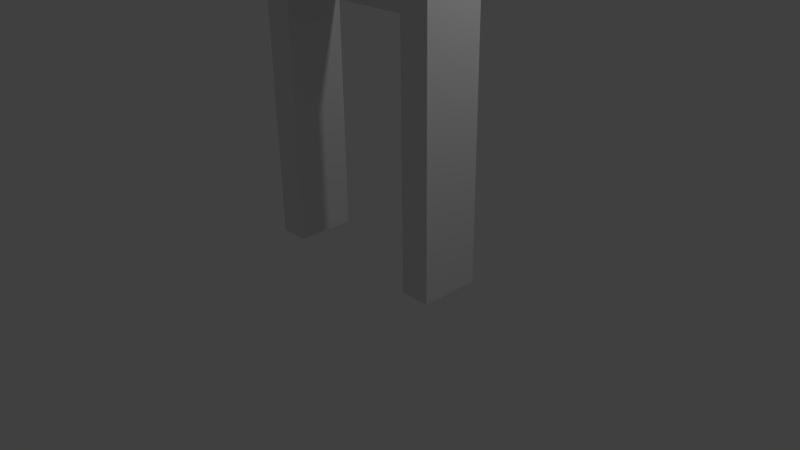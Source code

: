 # Source: door-frame.blend  (saved by Blender 2.76.0; exported with 4.5.12 LTS)
import bpy
from mathutils import Matrix  # noqa: F401  (used for matrix-valued properties, if any)

bpy.ops.wm.read_factory_settings(use_empty=True)
scene = bpy.context.scene
scene.name = 'Scene'

# ---- collections
col_collection_1 = bpy.data.collections.new('Collection 1'); scene.collection.children.link(col_collection_1)

# ---- world
world_world = bpy.data.worlds.new('World'); scene.world = world_world
world_world.color = (0.05088, 0.05088, 0.05088)
world_world.use_sun_shadow = False
world_world.sun_shadow_jitter_overblur = 0.0
world_world.cycles.sampling_method = 'MANUAL'
world_world.cycles.sample_map_resolution = 256

# ---- cameras
cam_camera = bpy.data.cameras.new('Camera')
cam_camera.clip_end = 100.0
cam_camera.lens = 35.0
cam_camera.sensor_width = 32.0
cam_camera.sensor_height = 18.0
cam_camera.ortho_scale = 7.314
cam_camera.dof.focus_distance = 0.0
cam_camera.dof.aperture_fstop = 128.0

# ---- lights
light_lamp = bpy.data.lights.new('Lamp', 'POINT')
light_lamp.transmission_factor = 0.0
light_lamp.cutoff_distance = 30.0
light_lamp.energy = 100.0
light_lamp.shadow_buffer_clip_start = 1.001
light_lamp.shadow_soft_size = 0.1
light_lamp.shadow_maximum_resolution = 0.006
light_lamp.use_absolute_resolution = True
light_lamp.cycles.use_multiple_importance_sampling = False

# ---- meshes
me_door_frame = bpy.data.meshes.new('Door-Frame')
me_door_frame.from_pydata([(-4.9, 16.8, -2.0), (6.9, 18.8, -2.0), (4.9, 16.8, -2.0), (-6.9, 18.8, -2.0), (-6.9, -8.327e-16, -2.0), (-4.9, 0.0, -2.0), (6.9, 0.0, -2.0), (4.9, 0.0, -2.0), (-6.9, -8.327e-16, 2.0), (-4.9, 0.0, 2.0), (-6.9, 18.8, 2.0), (6.9, 18.8, 2.0), (6.9, 0.0, 2.0), (4.9, 0.0, 2.0), (4.9, 16.8, 2.0), (-4.9, 16.8, 2.0)], [], [(4, 5, 9, 8), (1, 6, 7, 2, 0, 5, 4, 3), (14, 13, 12, 11, 10, 8, 9, 15), (0, 2, 14, 15), (3, 4, 8, 10), (5, 0, 15, 9), (2, 7, 13, 14), (1, 3, 10, 11), (6, 1, 11, 12), (7, 6, 12, 13)])
me_door_frame.use_remesh_preserve_volume = False
me_door_frame.use_remesh_preserve_attributes = False
me_door_frame.use_mirror_vertex_groups = False
me_door_frame.update()

# ---- objects
ob_door_frame = bpy.data.objects.new('Door-Frame', me_door_frame)
ob_lamp = bpy.data.objects.new('Lamp', light_lamp)
ob_camera = bpy.data.objects.new('Camera', cam_camera)

# ---- transforms, parenting, visibility, modifiers, constraints
ob_door_frame.location = (0.0, 0.0, 0.0)
ob_door_frame.rotation_euler = (1.571, 2.22e-16, 2.22e-16)
ob_door_frame.scale = (0.1966, 0.1966, 0.1966)
ob_door_frame.lineart.crease_threshold = 0.0
ob_lamp.location = (4.076, 1.005, 5.904)
ob_lamp.rotation_euler = (0.6503, 0.05522, 1.866)
ob_lamp.lock_rotations_4d = False
ob_lamp.empty_display_type = 'ARROWS'
ob_lamp.color = (0.0, 0.0, 0.0, 0.0)
ob_lamp.lineart.crease_threshold = 0.0
ob_camera.location = (7.481, -6.508, 5.344)
ob_camera.rotation_euler = (1.109, 0.01082, 0.8149)
ob_camera.lock_rotations_4d = False
ob_camera.empty_display_type = 'ARROWS'
ob_camera.color = (0.0, 0.0, 0.0, 0.0)
ob_camera.display_type = 'WIRE'
ob_camera.lineart.crease_threshold = 0.0

# ---- collection membership
col_collection_1.objects.link(ob_door_frame)
col_collection_1.objects.link(ob_lamp)
col_collection_1.objects.link(ob_camera)

# ---- scene / render settings (as saved in the file)
scene.camera = ob_camera
scene.frame_start = 1; scene.frame_end = 250; scene.frame_set(1)
scene.render.engine = 'BLENDER_EEVEE_NEXT'
scene.render.resolution_percentage = 50
scene.render.dither_intensity = 0.0
scene.cycles.use_denoising = False
scene.cycles.samples = 10
scene.cycles.sampling_pattern = 'TABULATED_SOBOL'
scene.cycles.light_sampling_threshold = 0.0
scene.cycles.use_adaptive_sampling = False
scene.cycles.use_light_tree = False
scene.cycles.blur_glossy = 0.0
scene.cycles.pixel_filter_type = 'GAUSSIAN'
scene.cycles.sample_clamp_indirect = 0.0
scene.view_settings.view_transform = 'Standard'
bpy.context.view_layer.update()
